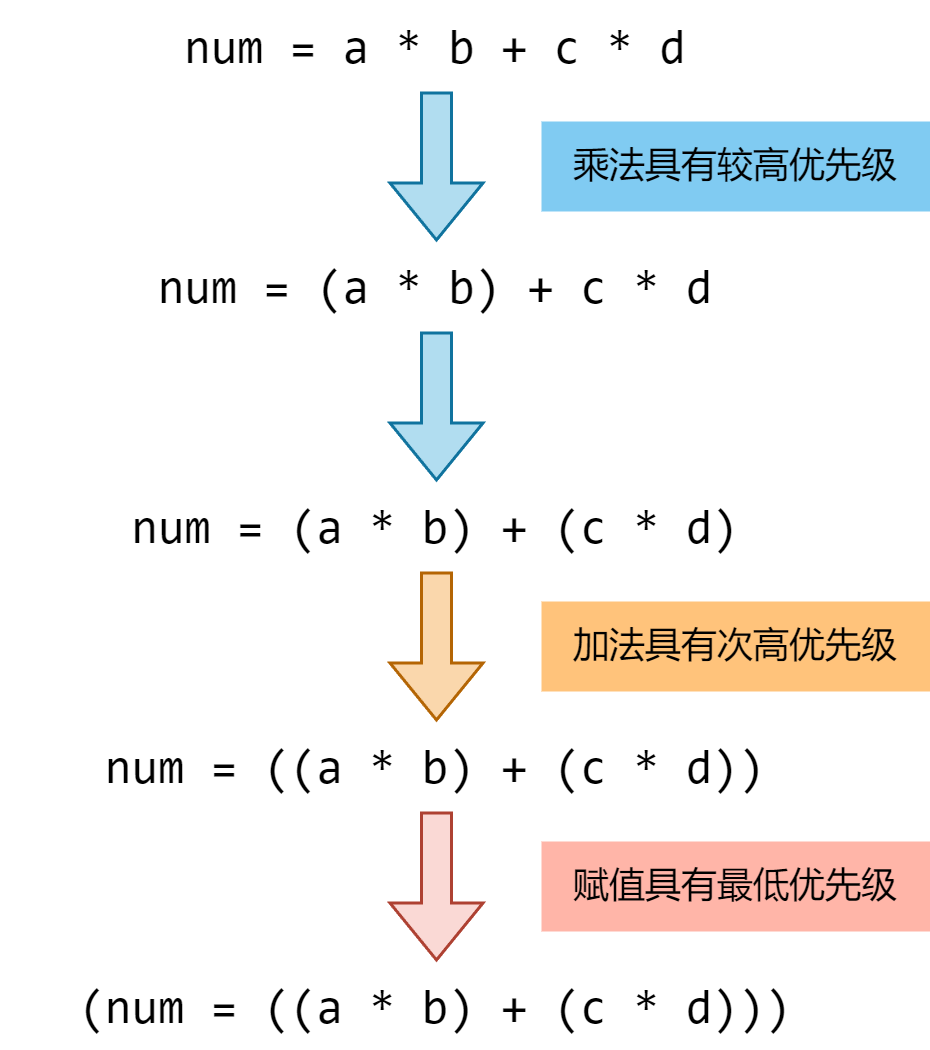

The diagram above was exported from draw.io. Its source (the exported page's mxGraphModel, read from the mxfile embedded in the PNG):
<mxGraphModel dx="977" dy="671" grid="1" gridSize="10" guides="1" tooltips="1" connect="1" arrows="1" fold="1" page="1" pageScale="1" pageWidth="850" pageHeight="1100" math="0" shadow="0">
  <root>
    <mxCell id="0" />
    <mxCell id="1" parent="0" />
    <mxCell id="_EBimF0wwYxJXn9fJ2eF-4" value="" style="edgeStyle=orthogonalEdgeStyle;rounded=0;orthogonalLoop=1;jettySize=auto;html=1;shape=flexArrow;strokeWidth=1;sourcePerimeterSpacing=0;startSize=6;fillColor=#b1ddf0;strokeColor=#10739e;" parent="1" source="_EBimF0wwYxJXn9fJ2eF-2" target="_EBimF0wwYxJXn9fJ2eF-3" edge="1">
      <mxGeometry relative="1" as="geometry" />
    </mxCell>
    <mxCell id="_EBimF0wwYxJXn9fJ2eF-2" value="&lt;font style=&quot;font-size: 16px;&quot; face=&quot;Consolas&quot;&gt;num = a * b + c * d&lt;/font&gt;" style="text;html=1;align=center;verticalAlign=middle;whiteSpace=wrap;rounded=0;" parent="1" vertex="1">
      <mxGeometry x="280" y="170" width="290" height="30" as="geometry" />
    </mxCell>
    <mxCell id="_EBimF0wwYxJXn9fJ2eF-6" value="" style="edgeStyle=orthogonalEdgeStyle;rounded=0;orthogonalLoop=1;jettySize=auto;html=1;shape=flexArrow;fillColor=#b1ddf0;strokeColor=#10739e;" parent="1" source="_EBimF0wwYxJXn9fJ2eF-3" target="_EBimF0wwYxJXn9fJ2eF-5" edge="1">
      <mxGeometry relative="1" as="geometry" />
    </mxCell>
    <mxCell id="_EBimF0wwYxJXn9fJ2eF-3" value="&lt;font style=&quot;font-size: 16px;&quot; face=&quot;Consolas&quot;&gt;num = (a * b) + c * d&lt;/font&gt;" style="text;html=1;align=center;verticalAlign=middle;whiteSpace=wrap;rounded=0;" parent="1" vertex="1">
      <mxGeometry x="280" y="250" width="290" height="30" as="geometry" />
    </mxCell>
    <mxCell id="_EBimF0wwYxJXn9fJ2eF-10" value="" style="edgeStyle=orthogonalEdgeStyle;rounded=0;orthogonalLoop=1;jettySize=auto;html=1;shape=flexArrow;fillColor=#fad7ac;strokeColor=#b46504;" parent="1" source="_EBimF0wwYxJXn9fJ2eF-5" target="_EBimF0wwYxJXn9fJ2eF-9" edge="1">
      <mxGeometry relative="1" as="geometry" />
    </mxCell>
    <mxCell id="_EBimF0wwYxJXn9fJ2eF-5" value="&lt;font style=&quot;font-size: 16px;&quot; face=&quot;Consolas&quot;&gt;num = (a * b) + (c * d)&lt;/font&gt;" style="text;html=1;align=center;verticalAlign=middle;whiteSpace=wrap;rounded=0;" parent="1" vertex="1">
      <mxGeometry x="280" y="330" width="290" height="30" as="geometry" />
    </mxCell>
    <mxCell id="_EBimF0wwYxJXn9fJ2eF-12" value="" style="edgeStyle=orthogonalEdgeStyle;rounded=0;orthogonalLoop=1;jettySize=auto;html=1;shape=flexArrow;startArrow=none;startFill=0;fillColor=#fad9d5;strokeColor=#ae4132;" parent="1" source="_EBimF0wwYxJXn9fJ2eF-9" target="_EBimF0wwYxJXn9fJ2eF-11" edge="1">
      <mxGeometry relative="1" as="geometry" />
    </mxCell>
    <mxCell id="_EBimF0wwYxJXn9fJ2eF-9" value="&lt;font style=&quot;font-size: 16px;&quot; face=&quot;Consolas&quot;&gt;num = ((a * b) + (c * d))&lt;/font&gt;" style="text;html=1;align=center;verticalAlign=middle;whiteSpace=wrap;rounded=0;" parent="1" vertex="1">
      <mxGeometry x="280" y="410" width="290" height="30" as="geometry" />
    </mxCell>
    <mxCell id="_EBimF0wwYxJXn9fJ2eF-11" value="&lt;font style=&quot;font-size: 16px;&quot; face=&quot;Consolas&quot;&gt;(num = ((a * b) + (c * d)))&lt;/font&gt;" style="text;html=1;align=center;verticalAlign=middle;whiteSpace=wrap;rounded=0;" parent="1" vertex="1">
      <mxGeometry x="280" y="490" width="290" height="30" as="geometry" />
    </mxCell>
    <mxCell id="_EBimF0wwYxJXn9fJ2eF-13" value="乘法具有较高优先级" style="text;html=1;strokeColor=none;fillColor=#80cbf2;align=center;verticalAlign=middle;whiteSpace=wrap;rounded=0;gradientColor=none;strokeWidth=0;" parent="1" vertex="1">
      <mxGeometry x="460" y="210" width="130" height="30" as="geometry" />
    </mxCell>
    <mxCell id="_EBimF0wwYxJXn9fJ2eF-14" value="加法具有次高优先级" style="text;html=1;strokeColor=none;fillColor=#ffc37b;align=center;verticalAlign=middle;whiteSpace=wrap;rounded=0;gradientColor=none;strokeWidth=0;" parent="1" vertex="1">
      <mxGeometry x="460" y="370" width="130" height="30" as="geometry" />
    </mxCell>
    <mxCell id="_EBimF0wwYxJXn9fJ2eF-16" value="赋值具有最低优先级" style="text;html=1;strokeColor=none;fillColor=#ffb5a8;align=center;verticalAlign=middle;whiteSpace=wrap;rounded=0;gradientColor=none;strokeWidth=0;" parent="1" vertex="1">
      <mxGeometry x="460" y="450" width="130" height="30" as="geometry" />
    </mxCell>
  </root>
</mxGraphModel>